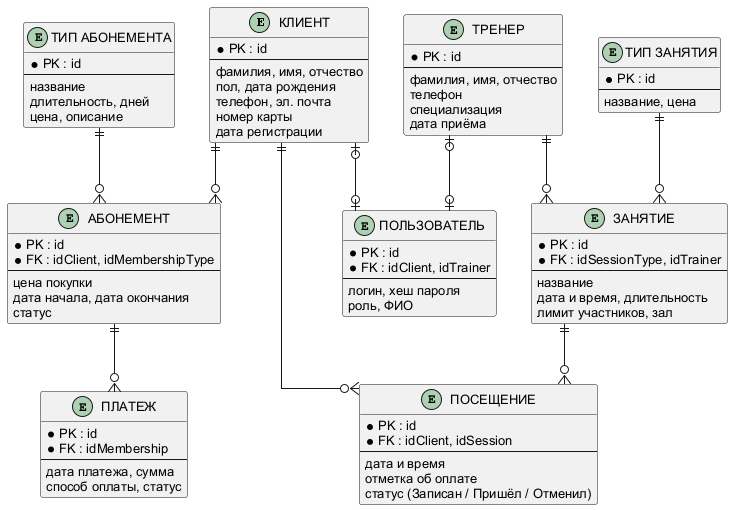

The diagram above was rendered by PlantUML. Its source (embedded in the PNG):
@startuml
skinparam defaultFontName Arial
skinparam defaultFontSize 13
skinparam shadowing false
skinparam linetype ortho
entity "КЛИЕНТ" as client {
  * PK : id
  --
  фамилия, имя, отчество
  пол, дата рождения
  телефон, эл. почта
  номер карты
  дата регистрации
}
entity "ТРЕНЕР" as trainer {
  * PK : id
  --
  фамилия, имя, отчество
  телефон
  специализация
  дата приёма
}
entity "ТИП АБОНЕМЕНТА" as mtype {
  * PK : id
  --
  название
  длительность, дней
  цена, описание
}
entity "АБОНЕМЕНТ" as membership {
  * PK : id
  * FK : idClient, idMembershipType
  --
  цена покупки
  дата начала, дата окончания
  статус
}
entity "ПЛАТЕЖ" as payment {
  * PK : id
  * FK : idMembership
  --
  дата платежа, сумма
  способ оплаты, статус
}
entity "ТИП ЗАНЯТИЯ" as stype {
  * PK : id
  --
  название, цена
}
entity "ЗАНЯТИЕ" as session {
  * PK : id
  * FK : idSessionType, idTrainer
  --
  название
  дата и время, длительность
  лимит участников, зал
}
entity "ПОСЕЩЕНИЕ" as visit {
  * PK : id
  * FK : idClient, idSession
  --
  дата и время
  отметка об оплате
  статус (Записан / Пришёл / Отменил)
}
entity "ПОЛЬЗОВАТЕЛЬ" as user {
  * PK : id
  * FK : idClient, idTrainer
  --
  логин, хеш пароля
  роль, ФИО
}

client ||--o{ membership
mtype ||--o{ membership
membership ||--o{ payment
client ||--o{ visit
session ||--o{ visit
trainer ||--o{ session
stype ||--o{ session
client |o--o| user
trainer |o--o| user
@enduml